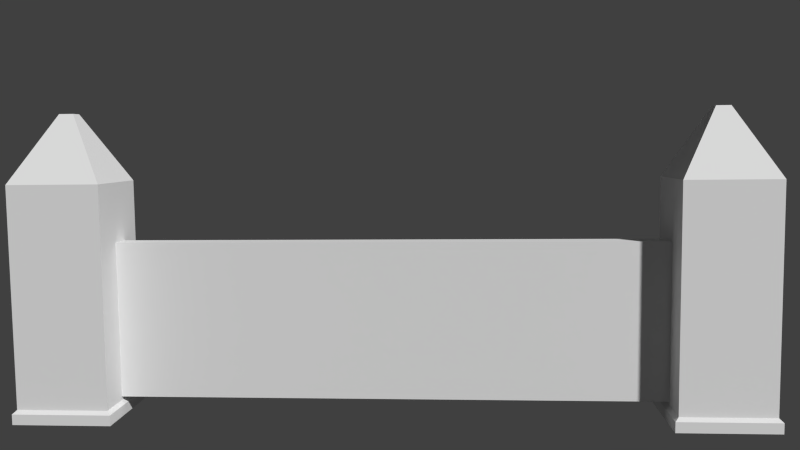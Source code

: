 # Source: oldWall.blend  (saved by Blender 2.75.0; exported with 4.5.12 LTS)
import bpy
from mathutils import Matrix  # noqa: F401  (used for matrix-valued properties, if any)

bpy.ops.wm.read_factory_settings(use_empty=True)
scene = bpy.context.scene
scene.name = 'Scene'

# ---- collections
col_collection_1 = bpy.data.collections.new('Collection 1'); scene.collection.children.link(col_collection_1)

# ---- materials (node trees are filled in below, after node groups)
mat_material = bpy.data.materials.new('Material')
mat_material.alpha_threshold = 0.0
mat_material.use_transparent_shadow = False
mat_material.roughness = 0.5
mat_material.line_color = (0.0, 0.0, 0.0, 1.0)

# ---- material node trees

# ---- world
world_world = bpy.data.worlds.new('World'); scene.world = world_world
world_world.color = (0.05088, 0.05088, 0.05088)
world_world.use_sun_shadow = False
world_world.sun_shadow_jitter_overblur = 0.0
world_world.cycles.sampling_method = 'MANUAL'
world_world.cycles.sample_map_resolution = 256

# ---- cameras
cam_camera = bpy.data.cameras.new('Camera')
cam_camera.clip_end = 100.0
cam_camera.lens = 35.0
cam_camera.sensor_width = 32.0
cam_camera.sensor_height = 18.0
cam_camera.ortho_scale = 7.314
cam_camera.dof.focus_distance = 0.0
cam_camera.dof.aperture_fstop = 128.0

# ---- meshes
me_cube_002 = bpy.data.meshes.new('Cube.002')
me_cube_002.from_pydata([(1.0, 1.0, -2.163), (1.0, -1.0, -2.163), (-1.0, -1.0, -2.163), (-1.0, 1.0, -2.163), (1.0, 1.0, 2.688), (1.0, -1.0, 2.688), (-1.0, -1.0, 2.688), (-1.0, 1.0, 2.688), (1.081, 1.081, -2.241), (1.081, -1.081, -2.241), (-1.081, -1.081, -2.241), (-1.081, 1.081, -2.241), (1.081, 1.081, -2.472), (1.081, -1.081, -2.472), (-1.081, -1.081, -2.472), (-1.081, 1.081, -2.472), (0.156, 0.156, 4.188), (0.156, -0.156, 4.188), (-0.156, -0.156, 4.188), (-0.156, 0.156, 4.188)], [], [(0, 1, 9, 8), (7, 6, 18, 19), (0, 4, 5, 1), (1, 5, 6, 2), (2, 6, 7, 3), (4, 0, 3, 7), (11, 8, 12, 15), (2, 3, 11, 10), (1, 2, 10, 9), (3, 0, 8, 11), (12, 13, 14, 15), (9, 10, 14, 13), (8, 9, 13, 12), (10, 11, 15, 14), (16, 19, 18, 17), (4, 7, 19, 16), (6, 5, 17, 18), (5, 4, 16, 17)])
_uv = me_cube_002.uv_layers.new(name='UVMap')
_uv.uv.foreach_set('vector', [0.1391, 0.5588, 0.03627, 0.7262, 0.0197, 0.7272, 0.1317, 0.5492, 0.211, 0.9998, 0.03882, 0.9154, 0.1842, 0.8028, 0.211, 0.816, 0.192, 0.0001571, 0.192, 0.4654, 0.000157, 0.4654, 0.000157, 0.0001571, 0.7674, 0.000157, 0.7674, 0.4654, 0.5756, 0.4654, 0.5756, 0.000157, 0.5756, 0.000157, 0.5756, 0.4654, 0.3838, 0.4654, 0.3838, 0.0001571, 0.192, 0.4654, 0.192, 0.0001571, 0.3838, 0.0001571, 0.3838, 0.4654, 0.3029, 0.4895, 0.1317, 0.5492, 0.1171, 0.5322, 0.3014, 0.4658, 0.4639, 0.5582, 0.3025, 0.5008, 0.3029, 0.4895, 0.4709, 0.5501, 0.5635, 0.726, 0.4639, 0.5582, 0.4709, 0.5501, 0.5768, 0.7272, 0.3025, 0.5008, 0.1391, 0.5588, 0.1317, 0.5492, 0.3029, 0.4895, 0.8083, 0.673, 0.601, 0.673, 0.601, 0.4658, 0.8083, 0.4658, 0.5768, 0.7272, 0.4709, 0.5501, 0.4858, 0.5302, 0.6007, 0.7128, 0.1317, 0.5492, 0.0197, 0.7272, 0.000157, 0.7147, 0.1171, 0.5322, 0.4709, 0.5501, 0.3029, 0.4895, 0.3014, 0.4658, 0.4858, 0.5302, 0.631, 0.7032, 0.601, 0.7032, 0.601, 0.6733, 0.631, 0.6733, 0.3832, 0.9154, 0.211, 0.9998, 0.211, 0.816, 0.2379, 0.8028, 0.03882, 0.9154, 0.000157, 0.7275, 0.1781, 0.7735, 0.1842, 0.8028, 0.4219, 0.7275, 0.3832, 0.9154, 0.2379, 0.8028, 0.2439, 0.7735])
me_cube_002.materials.append(mat_material)
me_cube_002.use_remesh_preserve_volume = False
me_cube_002.use_remesh_preserve_attributes = False
me_cube_002.use_mirror_vertex_groups = False
me_cube_002.update()
me_cube_001 = bpy.data.meshes.new('Cube.001')
me_cube_001.from_pydata([(-3.653, -0.1505, -1.0), (-3.653, -0.1505, 1.0), (-3.653, 0.1505, -1.0), (-3.653, 0.1505, 1.0), (3.653, -0.1505, -1.0), (3.653, -0.1505, 1.0), (3.653, 0.1505, -1.0), (3.653, 0.1505, 1.0)], [], [(1, 3, 2, 0), (3, 7, 6, 2), (7, 5, 4, 6), (5, 1, 0, 4), (0, 2, 6, 4), (5, 7, 3, 1)])
_uv = me_cube_001.uv_layers.new(name='UVMap')
_uv.uv.foreach_set('vector', [0.03247, 0.7104, 0.0001244, 0.7104, 0.0001244, 0.4956, 0.03247, 0.4956, -0.4409, 0.02583, 1.332, 0.02583, 1.332, 0.5112, -0.4409, 0.5112, 0.9999, 0.4304, 0.9999, 0.4627, 0.785, 0.4627, 0.785, 0.4304, 1.332, 0.9971, -0.4409, 0.9971, -0.4409, 0.5117, 1.332, 0.5117, 0.0001244, 0.4627, 0.0001244, 0.4304, 0.785, 0.4304, 0.785, 0.4627, 0.785, 0.463, 0.785, 0.4953, 0.0001244, 0.4953, 0.0001244, 0.463])
me_cube_001.use_remesh_preserve_volume = False
me_cube_001.use_remesh_preserve_attributes = False
me_cube_001.use_mirror_vertex_groups = False
me_cube_001.update()
me_cube = bpy.data.meshes.new('Cube')
me_cube.from_pydata([(1.0, 1.0, -2.163), (1.0, -1.0, -2.163), (-1.0, -1.0, -2.163), (-1.0, 1.0, -2.163), (1.0, 1.0, 2.688), (1.0, -1.0, 2.688), (-1.0, -1.0, 2.688), (-1.0, 1.0, 2.688), (1.081, 1.081, -2.241), (1.081, -1.081, -2.241), (-1.081, -1.081, -2.241), (-1.081, 1.081, -2.241), (1.081, 1.081, -2.472), (1.081, -1.081, -2.472), (-1.081, -1.081, -2.472), (-1.081, 1.081, -2.472), (0.156, 0.156, 4.188), (0.156, -0.156, 4.188), (-0.156, -0.156, 4.188), (-0.156, 0.156, 4.188)], [], [(0, 1, 9, 8), (7, 6, 18, 19), (0, 4, 5, 1), (1, 5, 6, 2), (2, 6, 7, 3), (4, 0, 3, 7), (11, 8, 12, 15), (2, 3, 11, 10), (1, 2, 10, 9), (3, 0, 8, 11), (12, 13, 14, 15), (9, 10, 14, 13), (8, 9, 13, 12), (10, 11, 15, 14), (16, 19, 18, 17), (4, 7, 19, 16), (6, 5, 17, 18), (5, 4, 16, 17)])
_uv = me_cube.uv_layers.new(name='UVMap')
_uv.uv.foreach_set('vector', [0.1391, 0.5588, 0.03627, 0.7262, 0.0197, 0.7272, 0.1317, 0.5492, 0.211, 0.9998, 0.03882, 0.9154, 0.1842, 0.8028, 0.211, 0.816, 0.192, 0.0001571, 0.192, 0.4654, 0.000157, 0.4654, 0.000157, 0.0001571, 0.7674, 0.000157, 0.7674, 0.4654, 0.5756, 0.4654, 0.5756, 0.000157, 0.5756, 0.000157, 0.5756, 0.4654, 0.3838, 0.4654, 0.3838, 0.0001571, 0.192, 0.4654, 0.192, 0.0001571, 0.3838, 0.0001571, 0.3838, 0.4654, 0.3029, 0.4895, 0.1317, 0.5492, 0.1171, 0.5322, 0.3014, 0.4658, 0.4639, 0.5582, 0.3025, 0.5008, 0.3029, 0.4895, 0.4709, 0.5501, 0.5635, 0.726, 0.4639, 0.5582, 0.4709, 0.5501, 0.5768, 0.7272, 0.3025, 0.5008, 0.1391, 0.5588, 0.1317, 0.5492, 0.3029, 0.4895, 0.8083, 0.673, 0.601, 0.673, 0.601, 0.4658, 0.8083, 0.4658, 0.5768, 0.7272, 0.4709, 0.5501, 0.4858, 0.5302, 0.6007, 0.7128, 0.1317, 0.5492, 0.0197, 0.7272, 0.000157, 0.7147, 0.1171, 0.5322, 0.4709, 0.5501, 0.3029, 0.4895, 0.3014, 0.4658, 0.4858, 0.5302, 0.631, 0.7032, 0.601, 0.7032, 0.601, 0.6733, 0.631, 0.6733, 0.3832, 0.9154, 0.211, 0.9998, 0.211, 0.816, 0.2379, 0.8028, 0.03882, 0.9154, 0.000157, 0.7275, 0.1781, 0.7735, 0.1842, 0.8028, 0.4219, 0.7275, 0.3832, 0.9154, 0.2379, 0.8028, 0.2439, 0.7735])
me_cube.materials.append(mat_material)
me_cube.use_remesh_preserve_volume = False
me_cube.use_remesh_preserve_attributes = False
me_cube.use_mirror_vertex_groups = False
me_cube.update()

# ---- objects
ob_basetwo = bpy.data.objects.new('baseTwo', me_cube_002)
ob_wall = bpy.data.objects.new('Wall', me_cube_001)
ob_cube = bpy.data.objects.new('Cube', me_cube)
ob_camera = bpy.data.objects.new('Camera', cam_camera)

# ---- transforms, parenting, visibility, modifiers, constraints
ob_basetwo.location = (3.959, 0.1985, 1.432)
ob_basetwo.scale = (0.5798, 0.5798, 0.5798)
ob_basetwo.lock_rotations_4d = False
ob_basetwo.empty_display_type = 'ARROWS'
ob_basetwo.lineart.crease_threshold = 0.0
ob_wall.location = (-0.02971, 0.2432, 1.222)
ob_wall.lineart.crease_threshold = 0.0
ob_cube.location = (-4.154, 0.1985, 1.432)
ob_cube.scale = (0.5798, 0.5798, 0.5798)
ob_cube.lock_rotations_4d = False
ob_cube.empty_display_type = 'ARROWS'
ob_cube.lineart.crease_threshold = 0.0
ob_camera.location = (0.8231, -10.7, 3.454)
ob_camera.rotation_euler = (1.477, 0.01081, 0.06973)
ob_camera.lock_rotations_4d = False
ob_camera.empty_display_type = 'ARROWS'
ob_camera.color = (0.0, 0.0, 0.0, 0.0)
ob_camera.display_type = 'WIRE'
ob_camera.lineart.crease_threshold = 0.0

# ---- collection membership
col_collection_1.objects.link(ob_basetwo)
col_collection_1.objects.link(ob_wall)
col_collection_1.objects.link(ob_cube)
col_collection_1.objects.link(ob_camera)

# ---- scene / render settings (as saved in the file)
scene.camera = ob_camera
scene.frame_start = 1; scene.frame_end = 250; scene.frame_set(1)
scene.render.engine = 'BLENDER_EEVEE_NEXT'
scene.render.resolution_percentage = 50
scene.render.dither_intensity = 0.0
scene.cycles.use_denoising = False
scene.cycles.samples = 10
scene.cycles.sampling_pattern = 'TABULATED_SOBOL'
scene.cycles.light_sampling_threshold = 0.0
scene.cycles.use_adaptive_sampling = False
scene.cycles.use_light_tree = False
scene.cycles.blur_glossy = 0.0
scene.cycles.pixel_filter_type = 'GAUSSIAN'
scene.cycles.sample_clamp_indirect = 0.0
scene.view_settings.view_transform = 'Standard'
bpy.context.view_layer.update()

# ---- added for rendering (the .blend has no usable light): sun
light_auto_sun = bpy.data.lights.new('AutoSun', 'SUN')
light_auto_sun.energy = 3.0
light_auto_sun.angle = 0.0523599
ob_auto_sun = bpy.data.objects.new('AutoSun', light_auto_sun)
scene.collection.objects.link(ob_auto_sun)
ob_auto_sun.rotation_euler = (0.872665, 0.174533, 0.523599)
bpy.context.view_layer.update()
